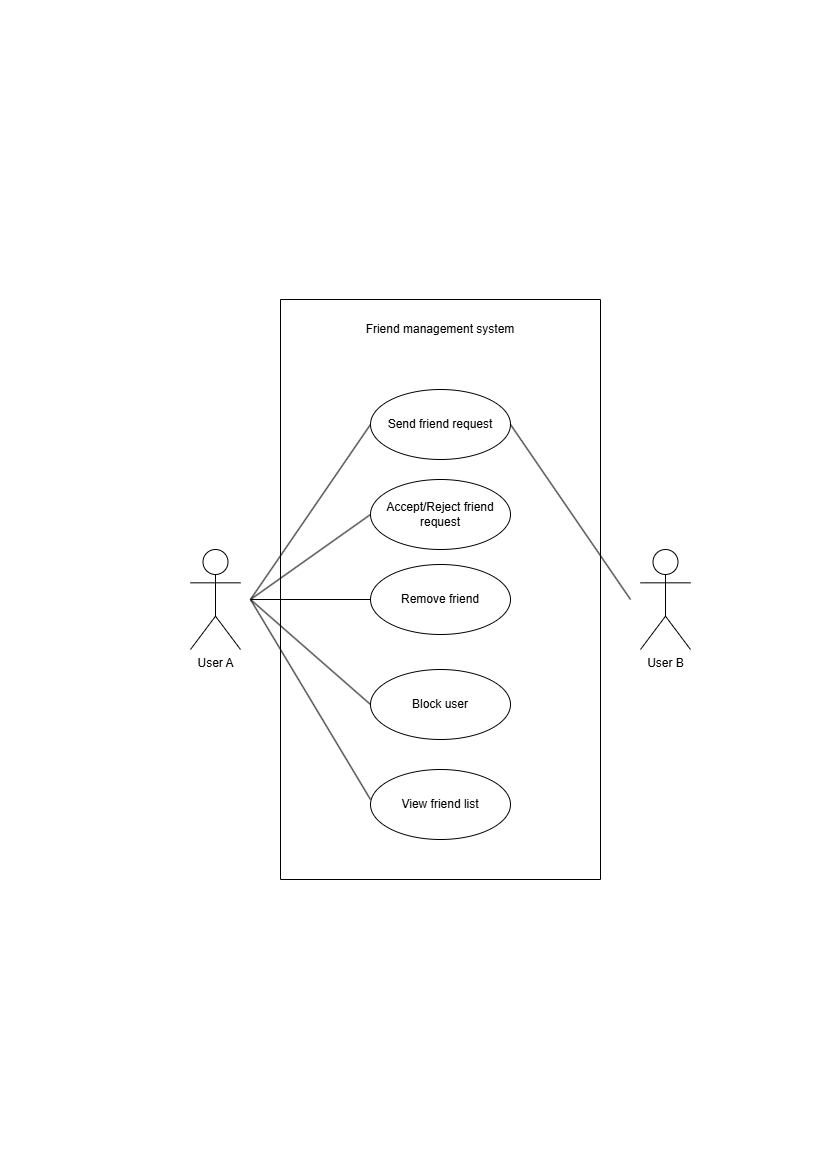

The diagram above was exported from draw.io. Its source (the exported page's mxGraphModel, read from the mxfile embedded in the PNG):
<mxGraphModel dx="3000" dy="1491" grid="1" gridSize="10" guides="1" tooltips="1" connect="1" arrows="1" fold="1" page="1" pageScale="1" pageWidth="827" pageHeight="1169" math="0" shadow="0">
  <root>
    <mxCell id="0" />
    <mxCell id="1" parent="0" />
    <mxCell id="rPYPrKn_rzEwwrGp_TEv-1" value="User A" style="shape=umlActor;verticalLabelPosition=bottom;verticalAlign=top;html=1;" vertex="1" parent="1">
      <mxGeometry x="190" y="550" width="50" height="100" as="geometry" />
    </mxCell>
    <mxCell id="rPYPrKn_rzEwwrGp_TEv-4" value="Accept/Reject friend request" style="ellipse;whiteSpace=wrap;html=1;" vertex="1" parent="1">
      <mxGeometry x="370" y="480" width="140" height="70" as="geometry" />
    </mxCell>
    <mxCell id="rPYPrKn_rzEwwrGp_TEv-8" value="Remove friend" style="ellipse;whiteSpace=wrap;html=1;" vertex="1" parent="1">
      <mxGeometry x="370" y="565" width="140" height="70" as="geometry" />
    </mxCell>
    <mxCell id="rPYPrKn_rzEwwrGp_TEv-9" value="Block user" style="ellipse;whiteSpace=wrap;html=1;" vertex="1" parent="1">
      <mxGeometry x="370" y="670" width="140" height="70" as="geometry" />
    </mxCell>
    <mxCell id="rPYPrKn_rzEwwrGp_TEv-11" value="" style="endArrow=none;html=1;rounded=0;entryX=0;entryY=0.5;entryDx=0;entryDy=0;" edge="1" parent="1" target="rPYPrKn_rzEwwrGp_TEv-4">
      <mxGeometry width="50" height="50" relative="1" as="geometry">
        <mxPoint x="250" y="600" as="sourcePoint" />
        <mxPoint x="310" y="520" as="targetPoint" />
      </mxGeometry>
    </mxCell>
    <mxCell id="rPYPrKn_rzEwwrGp_TEv-12" value="" style="endArrow=none;html=1;rounded=0;entryX=0;entryY=0.5;entryDx=0;entryDy=0;" edge="1" parent="1" target="rPYPrKn_rzEwwrGp_TEv-8">
      <mxGeometry width="50" height="50" relative="1" as="geometry">
        <mxPoint x="250" y="600" as="sourcePoint" />
        <mxPoint x="380" y="525" as="targetPoint" />
      </mxGeometry>
    </mxCell>
    <mxCell id="rPYPrKn_rzEwwrGp_TEv-13" value="" style="endArrow=none;html=1;rounded=0;entryX=0;entryY=0.5;entryDx=0;entryDy=0;" edge="1" parent="1" target="rPYPrKn_rzEwwrGp_TEv-9">
      <mxGeometry width="50" height="50" relative="1" as="geometry">
        <mxPoint x="250" y="600" as="sourcePoint" />
        <mxPoint x="390" y="535" as="targetPoint" />
      </mxGeometry>
    </mxCell>
    <mxCell id="rPYPrKn_rzEwwrGp_TEv-14" value="" style="endArrow=none;html=1;rounded=0;entryX=0;entryY=0.5;entryDx=0;entryDy=0;" edge="1" parent="1" target="rPYPrKn_rzEwwrGp_TEv-16">
      <mxGeometry width="50" height="50" relative="1" as="geometry">
        <mxPoint x="250" y="600" as="sourcePoint" />
        <mxPoint x="370" y="805" as="targetPoint" />
      </mxGeometry>
    </mxCell>
    <mxCell id="rPYPrKn_rzEwwrGp_TEv-16" value="Send friend request" style="ellipse;whiteSpace=wrap;html=1;" vertex="1" parent="1">
      <mxGeometry x="370" y="390" width="140" height="70" as="geometry" />
    </mxCell>
    <mxCell id="rPYPrKn_rzEwwrGp_TEv-19" value="User B" style="shape=umlActor;verticalLabelPosition=bottom;verticalAlign=top;html=1;" vertex="1" parent="1">
      <mxGeometry x="640" y="550" width="50" height="100" as="geometry" />
    </mxCell>
    <mxCell id="rPYPrKn_rzEwwrGp_TEv-22" value="" style="endArrow=none;html=1;rounded=0;exitX=1;exitY=0.5;exitDx=0;exitDy=0;" edge="1" parent="1" source="rPYPrKn_rzEwwrGp_TEv-16">
      <mxGeometry width="50" height="50" relative="1" as="geometry">
        <mxPoint x="420" y="560" as="sourcePoint" />
        <mxPoint x="630" y="600" as="targetPoint" />
      </mxGeometry>
    </mxCell>
    <mxCell id="rPYPrKn_rzEwwrGp_TEv-24" value="View friend list" style="ellipse;whiteSpace=wrap;html=1;" vertex="1" parent="1">
      <mxGeometry x="370" y="770" width="140" height="70" as="geometry" />
    </mxCell>
    <mxCell id="rPYPrKn_rzEwwrGp_TEv-25" value="" style="endArrow=none;html=1;rounded=0;entryX=0;entryY=0.429;entryDx=0;entryDy=0;entryPerimeter=0;" edge="1" parent="1" target="rPYPrKn_rzEwwrGp_TEv-24">
      <mxGeometry width="50" height="50" relative="1" as="geometry">
        <mxPoint x="250" y="600" as="sourcePoint" />
        <mxPoint x="470" y="610" as="targetPoint" />
      </mxGeometry>
    </mxCell>
    <mxCell id="rPYPrKn_rzEwwrGp_TEv-26" value="" style="swimlane;startSize=0;" vertex="1" parent="1">
      <mxGeometry x="280" y="300" width="320" height="580" as="geometry" />
    </mxCell>
    <mxCell id="rPYPrKn_rzEwwrGp_TEv-27" value="Friend management system" style="text;html=1;align=center;verticalAlign=middle;whiteSpace=wrap;rounded=0;" vertex="1" parent="rPYPrKn_rzEwwrGp_TEv-26">
      <mxGeometry x="80" y="20" width="160" height="20" as="geometry" />
    </mxCell>
  </root>
</mxGraphModel>